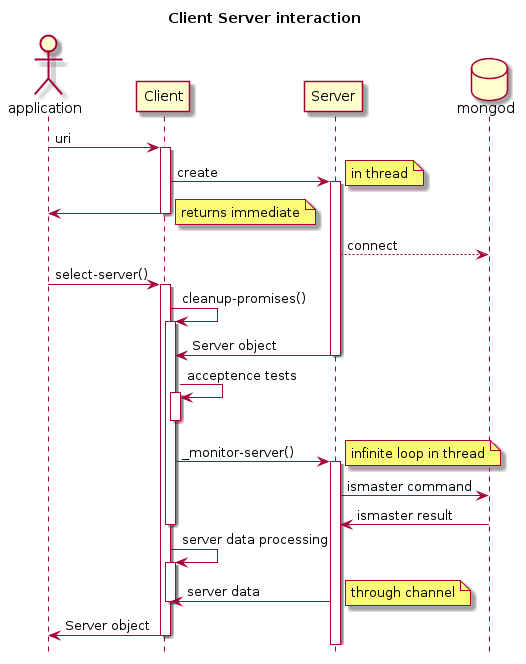

The diagram above was rendered by PlantUML. Its source (embedded in the PNG):
@startuml

title Client Server interaction
hide footbox

actor application as app
participant Client
participant Server
database mongod

app -> Client: uri
activate Client

Client -> Server: create
activate Server
note right: in thread

Client -> app:
note right: returns immediate
deactivate Client

Server --> mongod: connect

app -> Client: select-server()
activate Client

Client -> Client: cleanup-promises()
activate Client

Server -> Client: Server object
deactivate Server

Client -> Client: acceptence tests
activate Client
deactivate Client

Client -> Server: _monitor-server()
activate Server
note right: infinite loop in thread

Server -> mongod: ismaster command
mongod -> Server: ismaster result
deactivate Client

Client -> Client: server data processing
activate Client
Server -> Client: server data
note right: through channel
deactivate Client


Client -> app: Server object
deactivate Client

@enduml